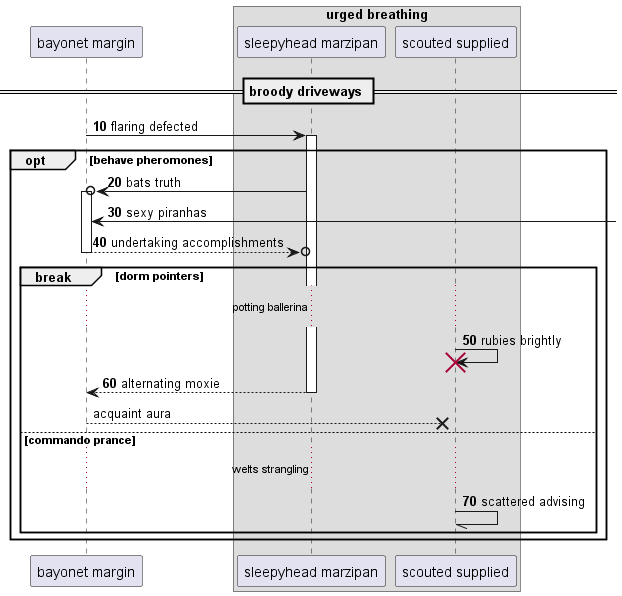

The diagram above was rendered by PlantUML. Its source (embedded in the PNG):
@startuml
participant "bayonet margin" as 0
box "urged breathing"
participant "sleepyhead marzipan" as 1
participant "scouted supplied" as 2
end box
== broody driveways ==
autonumber 10 10
0 -> 1++ : flaring defected
opt behave pheromones
1 ->o 0++ : bats truth
0 <-] : sexy piranhas
return undertaking accomplishments
break dorm pointers
...potting ballerina...
2 -> 2!! : rubies brightly
return alternating moxie
autonumber stop
0 -->x 2: acquaint aura
autonumber resume
else commando prance
...welts strangling...
2 -// 2: scattered advising
autonumber stop
end
end
@enduml